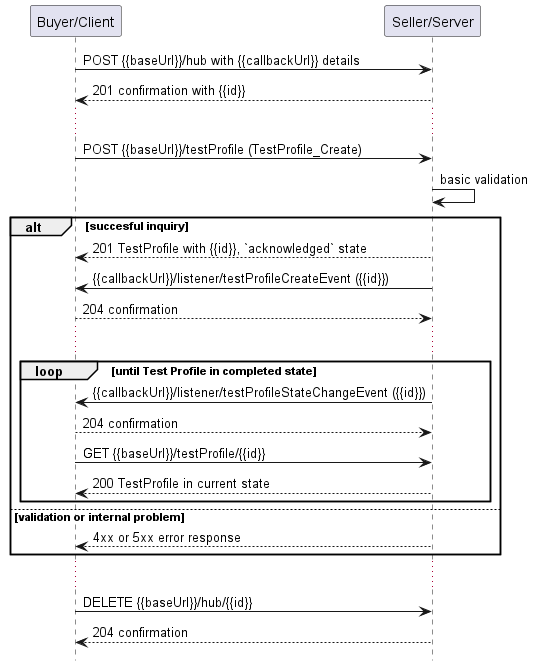

The diagram above was rendered by PlantUML. Its source (embedded in the PNG):
@startuml useCase1Notification

hide footbox

participant "Buyer/Client" as A
participant "Seller/Server" as SOF

A -> SOF : POST {{baseUrl}}/hub with {{callbackUrl}} details
SOF --> A: 201 confirmation with {{id}}
...
A -> SOF : POST {{baseUrl}}/testProfile (TestProfile_Create)
SOF -> SOF : basic validation

alt succesful inquiry
  SOF --> A : 201 TestProfile with {{id}}, `acknowledged` state 
  SOF -> A: {{callbackUrl}}/listener/testProfileCreateEvent ({{id}})
  A --> SOF : 204 confirmation

  ...

  group loop [until Test Profile in completed state]
      SOF -> A: {{callbackUrl}}/listener/testProfileStateChangeEvent ({{id}})
      A --> SOF : 204 confirmation
      A -> SOF :   GET {{baseUrl}}/testProfile/{{id}}
      return 200 TestProfile in current state
  end

else validation or internal problem
  SOF --> A : 4xx or 5xx error response
end 

...

A -> SOF : DELETE {{baseUrl}}/hub/{{id}} 
SOF -->  A : 204 confirmation

@enduml